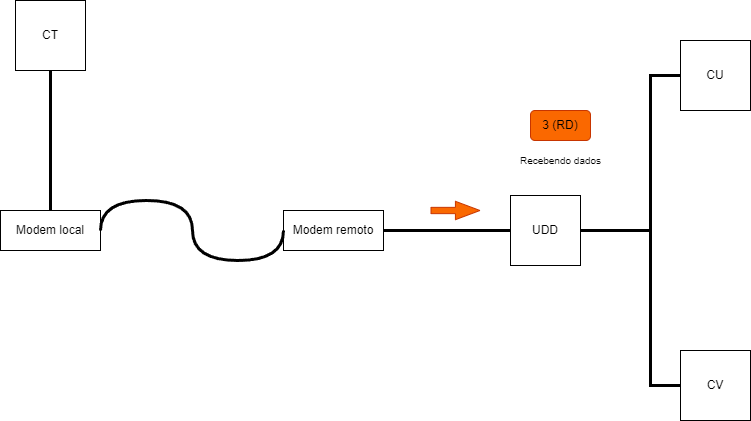

The diagram above was exported from draw.io. Its source (the exported page's mxGraphModel, read from the mxfile embedded in the PNG):
<mxGraphModel dx="792" dy="748" grid="1" gridSize="10" guides="1" tooltips="1" connect="1" arrows="1" fold="1" page="1" pageScale="1" pageWidth="827" pageHeight="1169" math="0" shadow="0">
  <root>
    <mxCell id="0" />
    <mxCell id="1" parent="0" />
    <mxCell id="N0B7f1GQi4oO9jO1ZdyZ-175" value="CT" style="whiteSpace=wrap;html=1;aspect=fixed;" vertex="1" parent="1">
      <mxGeometry x="54" y="60" width="70" height="70" as="geometry" />
    </mxCell>
    <mxCell id="N0B7f1GQi4oO9jO1ZdyZ-176" value="UDD" style="whiteSpace=wrap;html=1;aspect=fixed;" vertex="1" parent="1">
      <mxGeometry x="549" y="255" width="70" height="70" as="geometry" />
    </mxCell>
    <mxCell id="N0B7f1GQi4oO9jO1ZdyZ-177" value="CU" style="whiteSpace=wrap;html=1;aspect=fixed;" vertex="1" parent="1">
      <mxGeometry x="719" y="100" width="70" height="70" as="geometry" />
    </mxCell>
    <mxCell id="N0B7f1GQi4oO9jO1ZdyZ-178" value="CV" style="whiteSpace=wrap;html=1;aspect=fixed;" vertex="1" parent="1">
      <mxGeometry x="719" y="410" width="70" height="70" as="geometry" />
    </mxCell>
    <mxCell id="N0B7f1GQi4oO9jO1ZdyZ-179" value="" style="endArrow=none;html=1;rounded=0;exitX=0.5;exitY=1;exitDx=0;exitDy=0;entryX=0.5;entryY=0;entryDx=0;entryDy=0;strokeWidth=3;" edge="1" parent="1" source="N0B7f1GQi4oO9jO1ZdyZ-175" target="N0B7f1GQi4oO9jO1ZdyZ-183">
      <mxGeometry width="50" height="50" relative="1" as="geometry">
        <mxPoint x="389" y="340" as="sourcePoint" />
        <mxPoint x="179" y="285" as="targetPoint" />
      </mxGeometry>
    </mxCell>
    <mxCell id="N0B7f1GQi4oO9jO1ZdyZ-180" value="" style="endArrow=none;html=1;rounded=0;exitX=0;exitY=0.5;exitDx=0;exitDy=0;entryX=1;entryY=0.5;entryDx=0;entryDy=0;strokeWidth=3;" edge="1" parent="1" source="N0B7f1GQi4oO9jO1ZdyZ-176" target="N0B7f1GQi4oO9jO1ZdyZ-184">
      <mxGeometry width="50" height="50" relative="1" as="geometry">
        <mxPoint x="393" y="300" as="sourcePoint" />
        <mxPoint x="419" y="285" as="targetPoint" />
      </mxGeometry>
    </mxCell>
    <mxCell id="N0B7f1GQi4oO9jO1ZdyZ-181" value="" style="endArrow=none;html=1;rounded=0;exitX=0;exitY=0.5;exitDx=0;exitDy=0;entryX=1;entryY=0.5;entryDx=0;entryDy=0;strokeWidth=3;" edge="1" parent="1" source="N0B7f1GQi4oO9jO1ZdyZ-177" target="N0B7f1GQi4oO9jO1ZdyZ-176">
      <mxGeometry width="50" height="50" relative="1" as="geometry">
        <mxPoint x="559" y="300" as="sourcePoint" />
        <mxPoint x="473" y="300" as="targetPoint" />
        <Array as="points">
          <mxPoint x="689" y="135" />
          <mxPoint x="689" y="290" />
        </Array>
      </mxGeometry>
    </mxCell>
    <mxCell id="N0B7f1GQi4oO9jO1ZdyZ-182" value="" style="endArrow=none;html=1;rounded=0;exitX=0;exitY=0.5;exitDx=0;exitDy=0;entryX=1;entryY=0.5;entryDx=0;entryDy=0;strokeWidth=3;" edge="1" parent="1" source="N0B7f1GQi4oO9jO1ZdyZ-178" target="N0B7f1GQi4oO9jO1ZdyZ-176">
      <mxGeometry width="50" height="50" relative="1" as="geometry">
        <mxPoint x="569" y="310" as="sourcePoint" />
        <mxPoint x="483" y="310" as="targetPoint" />
        <Array as="points">
          <mxPoint x="689" y="445" />
          <mxPoint x="689" y="290" />
        </Array>
      </mxGeometry>
    </mxCell>
    <mxCell id="N0B7f1GQi4oO9jO1ZdyZ-183" value="Modem local&lt;br&gt;" style="rounded=0;whiteSpace=wrap;html=1;" vertex="1" parent="1">
      <mxGeometry x="39" y="270" width="100" height="40" as="geometry" />
    </mxCell>
    <mxCell id="N0B7f1GQi4oO9jO1ZdyZ-184" value="Modem remoto&lt;br&gt;" style="rounded=0;whiteSpace=wrap;html=1;" vertex="1" parent="1">
      <mxGeometry x="322" y="270" width="100" height="40" as="geometry" />
    </mxCell>
    <mxCell id="N0B7f1GQi4oO9jO1ZdyZ-185" value="" style="shape=flexArrow;endArrow=classic;html=1;rounded=0;width=6.290322580645161;endSize=7.8596774193548375;endWidth=11.082206035379812;fillColor=#fa6800;strokeColor=#C73500;" edge="1" parent="1">
      <mxGeometry width="50" height="50" relative="1" as="geometry">
        <mxPoint x="469" y="270" as="sourcePoint" />
        <mxPoint x="519" y="270" as="targetPoint" />
      </mxGeometry>
    </mxCell>
    <mxCell id="N0B7f1GQi4oO9jO1ZdyZ-186" value="3 (RD)" style="rounded=1;whiteSpace=wrap;html=1;fillColor=#fa6800;fontColor=#000000;strokeColor=#C73500;" vertex="1" parent="1">
      <mxGeometry x="569" y="170" width="60" height="30" as="geometry" />
    </mxCell>
    <mxCell id="N0B7f1GQi4oO9jO1ZdyZ-187" value="&lt;font style=&quot;font-size: 10px;&quot;&gt;Recebendo dados&lt;br&gt;&lt;/font&gt;" style="text;html=1;align=center;verticalAlign=middle;resizable=0;points=[];autosize=1;strokeColor=none;fillColor=none;" vertex="1" parent="1">
      <mxGeometry x="549" y="205" width="100" height="30" as="geometry" />
    </mxCell>
    <mxCell id="N0B7f1GQi4oO9jO1ZdyZ-188" value="" style="endArrow=none;html=1;rounded=0;exitX=0;exitY=0.5;exitDx=0;exitDy=0;entryX=1;entryY=0.5;entryDx=0;entryDy=0;strokeWidth=3;edgeStyle=orthogonalEdgeStyle;curved=1;" edge="1" parent="1" source="N0B7f1GQi4oO9jO1ZdyZ-184" target="N0B7f1GQi4oO9jO1ZdyZ-183">
      <mxGeometry width="50" height="50" relative="1" as="geometry">
        <mxPoint x="99" y="140" as="sourcePoint" />
        <mxPoint x="99" y="280" as="targetPoint" />
        <Array as="points">
          <mxPoint x="322" y="320" />
          <mxPoint x="231" y="320" />
          <mxPoint x="231" y="260" />
          <mxPoint x="139" y="260" />
        </Array>
      </mxGeometry>
    </mxCell>
  </root>
</mxGraphModel>